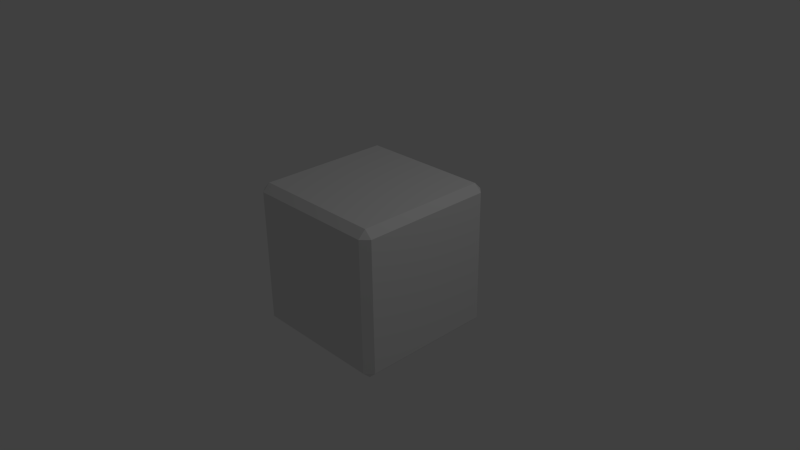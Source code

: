 # Source: casilla.blend  (saved by Blender 2.68.0; exported with 4.5.12 LTS)
import bpy
from mathutils import Matrix  # noqa: F401  (used for matrix-valued properties, if any)

bpy.ops.wm.read_factory_settings(use_empty=True)
scene = bpy.context.scene
scene.name = 'Scene'

# ---- collections
col_collection_1 = bpy.data.collections.new('Collection 1'); scene.collection.children.link(col_collection_1)

# ---- world
world_world = bpy.data.worlds.new('World'); scene.world = world_world
world_world.color = (0.05088, 0.05088, 0.05088)
world_world.use_sun_shadow = False
world_world.sun_shadow_jitter_overblur = 0.0
world_world.cycles.sampling_method = 'MANUAL'
world_world.cycles.sample_map_resolution = 256

# ---- cameras
cam_camera = bpy.data.cameras.new('Camera')
cam_camera.clip_end = 100.0
cam_camera.lens = 35.0
cam_camera.sensor_width = 32.0
cam_camera.sensor_height = 18.0
cam_camera.ortho_scale = 7.314
cam_camera.dof.focus_distance = 0.0
cam_camera.dof.aperture_fstop = 128.0

# ---- lights
light_lamp = bpy.data.lights.new('Lamp', 'POINT')
light_lamp.transmission_factor = 0.0
light_lamp.cutoff_distance = 30.0
light_lamp.energy = 100.0
light_lamp.shadow_buffer_clip_start = 1.001
light_lamp.shadow_soft_size = 0.1
light_lamp.shadow_maximum_resolution = 0.006
light_lamp.use_absolute_resolution = True
light_lamp.cycles.use_multiple_importance_sampling = False

# ---- meshes
me_cube_001 = bpy.data.meshes.new('Cube.001')
me_cube_001.from_pydata([(-1.0, -1.0, -1.0), (-1.0, 1.0, -1.0), (1.0, 1.0, -1.0), (1.0, -1.0, -1.0), (-1.0, -1.0, 1.0), (-1.0, 1.0, 1.0), (1.0, 1.0, 1.0), (1.0, -1.0, 1.0)], [], [(4, 5, 1, 0), (5, 6, 2, 1), (6, 7, 3, 2), (7, 4, 0, 3), (0, 1, 2, 3), (7, 6, 5, 4)])
me_cube_001.use_remesh_preserve_volume = False
me_cube_001.use_remesh_preserve_attributes = False
me_cube_001.use_mirror_vertex_groups = False
me_cube_001.update()

# ---- objects
ob_cube = bpy.data.objects.new('Cube', me_cube_001)
ob_lamp = bpy.data.objects.new('Lamp', light_lamp)
ob_camera = bpy.data.objects.new('Camera', cam_camera)

# ---- transforms, parenting, visibility, modifiers, constraints
ob_cube.location = (0.0, 0.0, 0.0)
ob_cube.lineart.crease_threshold = 0.0
_m = ob_cube.modifiers.new('Bevel', 'BEVEL')
_m.limit_method = 'NONE'
_m.spread = 0.0
ob_lamp.location = (4.076, 1.005, 5.904)
ob_lamp.rotation_euler = (0.6503, 0.05522, 1.866)
ob_lamp.lock_rotations_4d = False
ob_lamp.empty_display_type = 'ARROWS'
ob_lamp.color = (0.0, 0.0, 0.0, 0.0)
ob_lamp.lineart.crease_threshold = 0.0
ob_camera.location = (7.481, -6.508, 5.344)
ob_camera.rotation_euler = (1.109, 0.01082, 0.8149)
ob_camera.lock_rotations_4d = False
ob_camera.empty_display_type = 'ARROWS'
ob_camera.color = (0.0, 0.0, 0.0, 0.0)
ob_camera.display_type = 'WIRE'
ob_camera.lineart.crease_threshold = 0.0

# ---- collection membership
col_collection_1.objects.link(ob_cube)
col_collection_1.objects.link(ob_lamp)
col_collection_1.objects.link(ob_camera)

# ---- scene / render settings (as saved in the file)
scene.camera = ob_camera
scene.frame_start = 1; scene.frame_end = 250; scene.frame_set(1)
scene.render.engine = 'BLENDER_EEVEE_NEXT'
scene.render.image_settings.color_mode = 'RGB'
scene.render.image_settings.compression = 90
scene.render.resolution_percentage = 50
scene.render.dither_intensity = 0.0
scene.cycles.use_denoising = False
scene.cycles.samples = 10
scene.cycles.sampling_pattern = 'TABULATED_SOBOL'
scene.cycles.light_sampling_threshold = 0.0
scene.cycles.use_adaptive_sampling = False
scene.cycles.use_light_tree = False
scene.cycles.blur_glossy = 0.0
scene.cycles.volume_bounces = 1
scene.cycles.pixel_filter_type = 'GAUSSIAN'
scene.cycles.sample_clamp_indirect = 0.0
scene.view_settings.view_transform = 'Standard'
bpy.context.view_layer.update()
